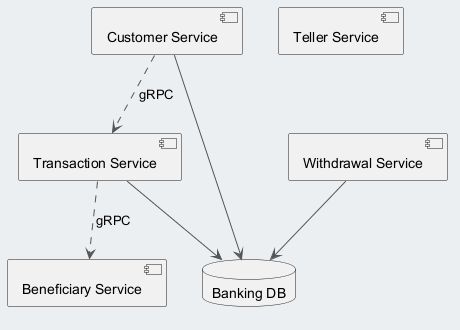

The diagram above was rendered by PlantUML. Its source (embedded in the PNG):
@startuml
skinparam backgroundColor #ECEFF1
skinparam classBackgroundColor #FFFFFF
skinparam classBorderColor #455A64
skinparam ArrowColor #555555
component "Transaction Service" as C_TransactionService
component "Customer Service" as C_CustomerService
component "Withdrawal Service" as C_WithdrawalService
component "Teller Service" as C_TellerService
component "Beneficiary Service" as C_BeneficiaryService
database "Banking DB" as DB_banking
C_TransactionService --> DB_banking
C_CustomerService --> DB_banking
C_WithdrawalService --> DB_banking
C_TransactionService ..> C_BeneficiaryService : gRPC
C_CustomerService ..> C_TransactionService : gRPC
@enduml